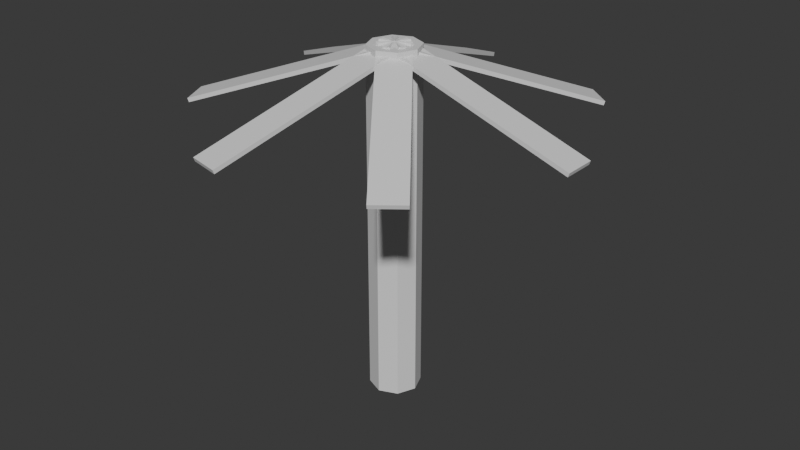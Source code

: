 # Source: palm_tree.blend  (saved by Blender 5.3.31; exported with 4.5.12 LTS)
import bpy
from mathutils import Matrix  # noqa: F401  (used for matrix-valued properties, if any)

bpy.ops.wm.read_factory_settings(use_empty=True)
scene = bpy.context.scene
scene.name = 'Scene'

# ---- materials (node trees are filled in below, after node groups)
mat_blockout_grey = bpy.data.materials.new('Blockout grey')
mat_blockout_grey.diffuse_color = (0.68, 0.68, 0.68, 1.0)
mat_blockout_grey.roughness = 1.0

# ---- material node trees
mat_blockout_grey.use_nodes = True; mat_blockout_grey.node_tree.nodes.clear()
_N = mat_blockout_grey.node_tree.nodes; _L = mat_blockout_grey.node_tree.links
n0 = _N.new('ShaderNodeBsdfPrincipled'); n0.name = 'Principled BSDF'; n0.location = (-200, 100)
n0.inputs[10].default_value = 0.005
n1 = _N.new('ShaderNodeOutputMaterial'); n1.name = 'Material Output'; n1.location = (200, 100)
_L.new(n0.outputs[0], n1.inputs[0])
n1.is_active_output = True

# ---- world
world_neutral = bpy.data.worlds.new('Neutral'); scene.world = world_neutral
world_neutral.use_nodes = True; world_neutral.node_tree.nodes.clear()
_N = world_neutral.node_tree.nodes; _L = world_neutral.node_tree.links
n0 = _N.new('ShaderNodeBackground'); n0.name = 'Background'; n0.location = (-200, 100)
n0.inputs[0].default_value = (0.05, 0.05, 0.05, 1.0)
n1 = _N.new('ShaderNodeOutputWorld'); n1.name = 'World Output'; n1.location = (200, 100)
_L.new(n0.outputs[0], n1.inputs[0])
n1.is_active_output = True
world_neutral.color = (0.12, 0.12, 0.12)

# ---- meshes
me_palm_tree_mesh = bpy.data.meshes.new('palm_tree_mesh')
me_palm_tree_mesh.from_pydata([(-0.03792, 0.16, 0.0), (-0.03792, 0.16, 2.2), (0.07522, 0.1131, 0.0), (0.07522, 0.1131, 2.2), (0.1221, 5.96e-08, 0.0), (0.1221, 5.96e-08, 2.2), (0.07522, -0.1131, 0.0), (0.07522, -0.1131, 2.2), (-0.03792, -0.16, 0.0), (-0.03792, -0.16, 2.2), (-0.1511, -0.1131, 0.0), (-0.1511, -0.1131, 2.2), (-0.1979, 5.96e-08, 0.0), (-0.1979, 5.96e-08, 2.2), (-0.1511, 0.1131, 0.0), (-0.1511, 0.1131, 2.2), (-0.04187, -0.1, 2.188), (1.158, -0.1, 1.788), (-0.03397, -0.1, 2.212), (1.166, -0.1, 1.812), (-0.04187, 0.1, 2.188), (1.158, 0.1, 1.788), (-0.03397, 0.1, 2.212), (1.166, 0.1, 1.812), (0.0378, -0.06544, 2.188), (0.786, 0.8728, 1.788), (0.04273, -0.05926, 2.212), (0.7909, 0.8789, 1.812), (-0.1186, 0.05926, 2.188), (0.6296, 0.9975, 1.788), (-0.1136, 0.06544, 2.212), (0.6345, 1.004, 1.812), (0.06045, 0.0184, 2.188), (-0.2066, 1.188, 1.788), (0.05869, 0.02611, 2.212), (-0.2083, 1.196, 1.812), (-0.1345, -0.02611, 2.188), (-0.4016, 1.144, 1.788), (-0.1363, -0.0184, 2.212), (-0.4033, 1.152, 1.812), (0.00903, 0.08838, 2.188), (-1.072, 0.609, 1.788), (0.001907, 0.09181, 2.212), (-1.079, 0.6125, 1.812), (-0.07775, -0.09181, 2.188), (-1.159, 0.4288, 1.788), (-0.08487, -0.08838, 2.212), (-1.166, 0.4323, 1.812), (-0.07775, 0.09181, 2.188), (-1.159, -0.4288, 1.788), (-0.08487, 0.08838, 2.212), (-1.166, -0.4323, 1.812), (0.00903, -0.08838, 2.188), (-1.072, -0.609, 1.788), (0.001907, -0.09181, 2.212), (-1.079, -0.6125, 1.812), (-0.1345, 0.02611, 2.188), (-0.4016, -1.144, 1.788), (-0.1363, 0.0184, 2.212), (-0.4033, -1.152, 1.812), (0.06045, -0.0184, 2.188), (-0.2066, -1.188, 1.788), (0.05869, -0.02611, 2.212), (-0.2083, -1.196, 1.812), (-0.1186, -0.05926, 2.188), (0.6296, -0.9975, 1.788), (-0.1136, -0.06544, 2.212), (0.6345, -1.004, 1.812), (0.0378, 0.06544, 2.188), (0.786, -0.8728, 1.788), (0.04273, 0.05926, 2.212), (0.7909, -0.8789, 1.812)], [], [(0, 1, 3, 2), (2, 3, 5, 4), (4, 5, 7, 6), (6, 7, 9, 8), (8, 9, 11, 10), (10, 11, 13, 12), (3, 1, 15, 13, 11, 9, 7, 5), (12, 13, 15, 14), (14, 15, 1, 0), (0, 2, 4, 6, 8, 10, 12, 14), (16, 17, 19, 18), (18, 19, 23, 22), (22, 23, 21, 20), (20, 21, 17, 16), (18, 22, 20, 16), (23, 19, 17, 21), (24, 25, 27, 26), (26, 27, 31, 30), (30, 31, 29, 28), (28, 29, 25, 24), (26, 30, 28, 24), (31, 27, 25, 29), (32, 33, 35, 34), (34, 35, 39, 38), (38, 39, 37, 36), (36, 37, 33, 32), (34, 38, 36, 32), (39, 35, 33, 37), (40, 41, 43, 42), (42, 43, 47, 46), (46, 47, 45, 44), (44, 45, 41, 40), (42, 46, 44, 40), (47, 43, 41, 45), (48, 49, 51, 50), (50, 51, 55, 54), (54, 55, 53, 52), (52, 53, 49, 48), (50, 54, 52, 48), (55, 51, 49, 53), (56, 57, 59, 58), (58, 59, 63, 62), (62, 63, 61, 60), (60, 61, 57, 56), (58, 62, 60, 56), (63, 59, 57, 61), (64, 65, 67, 66), (66, 67, 71, 70), (70, 71, 69, 68), (68, 69, 65, 64), (66, 70, 68, 64), (71, 67, 65, 69)])
_uv = me_palm_tree_mesh.uv_layers.new(name='UVMap')
_uv.uv.foreach_set('vector', [1.0, 0.5, 1.0, 1.0, 0.875, 1.0, 0.875, 0.5, 0.875, 0.5, 0.875, 1.0, 0.75, 1.0, 0.75, 0.5, 0.75, 0.5, 0.75, 1.0, 0.625, 1.0, 0.625, 0.5, 0.625, 0.5, 0.625, 1.0, 0.5, 1.0, 0.5, 0.5, 0.5, 0.5, 0.5, 1.0, 0.375, 1.0, 0.375, 0.5, 0.375, 0.5, 0.375, 1.0, 0.25, 1.0, 0.25, 0.5, 0.4197, 0.4197, 0.25, 0.49, 0.08029, 0.4197, 0.01, 0.25, 0.08029, 0.08029, 0.25, 0.01, 0.4197, 0.08029, 0.49, 0.25, 0.25, 0.5, 0.25, 1.0, 0.125, 1.0, 0.125, 0.5, 0.125, 0.5, 0.125, 1.0, 0.0, 1.0, 0.0, 0.5, 0.75, 0.49, 0.9197, 0.4197, 0.99, 0.25, 0.9197, 0.08029, 0.75, 0.01, 0.5803, 0.08029, 0.51, 0.25, 0.5803, 0.4197, 0.375, 0.0, 0.625, 0.0, 0.625, 0.25, 0.375, 0.25, 0.375, 0.25, 0.625, 0.25, 0.625, 0.5, 0.375, 0.5, 0.375, 0.5, 0.625, 0.5, 0.625, 0.75, 0.375, 0.75, 0.375, 0.75, 0.625, 0.75, 0.625, 1.0, 0.375, 1.0, 0.125, 0.5, 0.375, 0.5, 0.375, 0.75, 0.125, 0.75, 0.625, 0.5, 0.875, 0.5, 0.875, 0.75, 0.625, 0.75, 0.375, 0.0, 0.625, 0.0, 0.625, 0.25, 0.375, 0.25, 0.375, 0.25, 0.625, 0.25, 0.625, 0.5, 0.375, 0.5, 0.375, 0.5, 0.625, 0.5, 0.625, 0.75, 0.375, 0.75, 0.375, 0.75, 0.625, 0.75, 0.625, 1.0, 0.375, 1.0, 0.125, 0.5, 0.375, 0.5, 0.375, 0.75, 0.125, 0.75, 0.625, 0.5, 0.875, 0.5, 0.875, 0.75, 0.625, 0.75, 0.375, 0.0, 0.625, 0.0, 0.625, 0.25, 0.375, 0.25, 0.375, 0.25, 0.625, 0.25, 0.625, 0.5, 0.375, 0.5, 0.375, 0.5, 0.625, 0.5, 0.625, 0.75, 0.375, 0.75, 0.375, 0.75, 0.625, 0.75, 0.625, 1.0, 0.375, 1.0, 0.125, 0.5, 0.375, 0.5, 0.375, 0.75, 0.125, 0.75, 0.625, 0.5, 0.875, 0.5, 0.875, 0.75, 0.625, 0.75, 0.375, 0.0, 0.625, 0.0, 0.625, 0.25, 0.375, 0.25, 0.375, 0.25, 0.625, 0.25, 0.625, 0.5, 0.375, 0.5, 0.375, 0.5, 0.625, 0.5, 0.625, 0.75, 0.375, 0.75, 0.375, 0.75, 0.625, 0.75, 0.625, 1.0, 0.375, 1.0, 0.125, 0.5, 0.375, 0.5, 0.375, 0.75, 0.125, 0.75, 0.625, 0.5, 0.875, 0.5, 0.875, 0.75, 0.625, 0.75, 0.375, 0.0, 0.625, 0.0, 0.625, 0.25, 0.375, 0.25, 0.375, 0.25, 0.625, 0.25, 0.625, 0.5, 0.375, 0.5, 0.375, 0.5, 0.625, 0.5, 0.625, 0.75, 0.375, 0.75, 0.375, 0.75, 0.625, 0.75, 0.625, 1.0, 0.375, 1.0, 0.125, 0.5, 0.375, 0.5, 0.375, 0.75, 0.125, 0.75, 0.625, 0.5, 0.875, 0.5, 0.875, 0.75, 0.625, 0.75, 0.375, 0.0, 0.625, 0.0, 0.625, 0.25, 0.375, 0.25, 0.375, 0.25, 0.625, 0.25, 0.625, 0.5, 0.375, 0.5, 0.375, 0.5, 0.625, 0.5, 0.625, 0.75, 0.375, 0.75, 0.375, 0.75, 0.625, 0.75, 0.625, 1.0, 0.375, 1.0, 0.125, 0.5, 0.375, 0.5, 0.375, 0.75, 0.125, 0.75, 0.625, 0.5, 0.875, 0.5, 0.875, 0.75, 0.625, 0.75, 0.375, 0.0, 0.625, 0.0, 0.625, 0.25, 0.375, 0.25, 0.375, 0.25, 0.625, 0.25, 0.625, 0.5, 0.375, 0.5, 0.375, 0.5, 0.625, 0.5, 0.625, 0.75, 0.375, 0.75, 0.375, 0.75, 0.625, 0.75, 0.625, 1.0, 0.375, 1.0, 0.125, 0.5, 0.375, 0.5, 0.375, 0.75, 0.125, 0.75, 0.625, 0.5, 0.875, 0.5, 0.875, 0.75, 0.625, 0.75])
me_palm_tree_mesh.materials.append(mat_blockout_grey)
me_palm_tree_mesh.update()

# ---- objects
ob_palm_tree = bpy.data.objects.new('palm_tree', me_palm_tree_mesh)

# ---- transforms, parenting, visibility, modifiers, constraints
ob_palm_tree.location = (0.0, 0.0, 0.0)

# ---- collection membership
scene.collection.objects.link(ob_palm_tree)

# ---- scene / render settings (as saved in the file)
scene.frame_start = 1; scene.frame_end = 250; scene.frame_set(1)
scene.render.engine = 'BLENDER_WORKBENCH'
scene.render.bake_bias = 0.0
scene.render.bake_samples = 0
scene.render.compositor_device = 'GPU'
scene.eevee.use_volume_custom_range = False
scene.eevee.fast_gi_thickness_near = 0.1
scene.eevee.fast_gi_thickness_far = 0.0
scene.eevee.ray_tracing_options.screen_trace_thickness = 0.1
bpy.context.view_layer.update()

# ---- added for rendering (the .blend has no active camera and no usable light): camera, sun
cam_auto = bpy.data.cameras.new('AutoCamera')
cam_auto.lens = 50.0
cam_auto.sensor_width = 36.0
cam_auto.clip_end = 1000.0
ob_auto_camera = bpy.data.objects.new('AutoCamera', cam_auto)
scene.collection.objects.link(ob_auto_camera)
ob_auto_camera.location = (3.70699, -4.44839, 4.07152)
ob_auto_camera.rotation_euler = (1.09748, -7.21219e-08, 0.694738)
scene.camera = ob_auto_camera
light_auto_sun = bpy.data.lights.new('AutoSun', 'SUN')
light_auto_sun.energy = 3.0
light_auto_sun.angle = 0.0523599
ob_auto_sun = bpy.data.objects.new('AutoSun', light_auto_sun)
scene.collection.objects.link(ob_auto_sun)
ob_auto_sun.rotation_euler = (0.872665, 0.174533, 0.523599)
bpy.context.view_layer.update()
